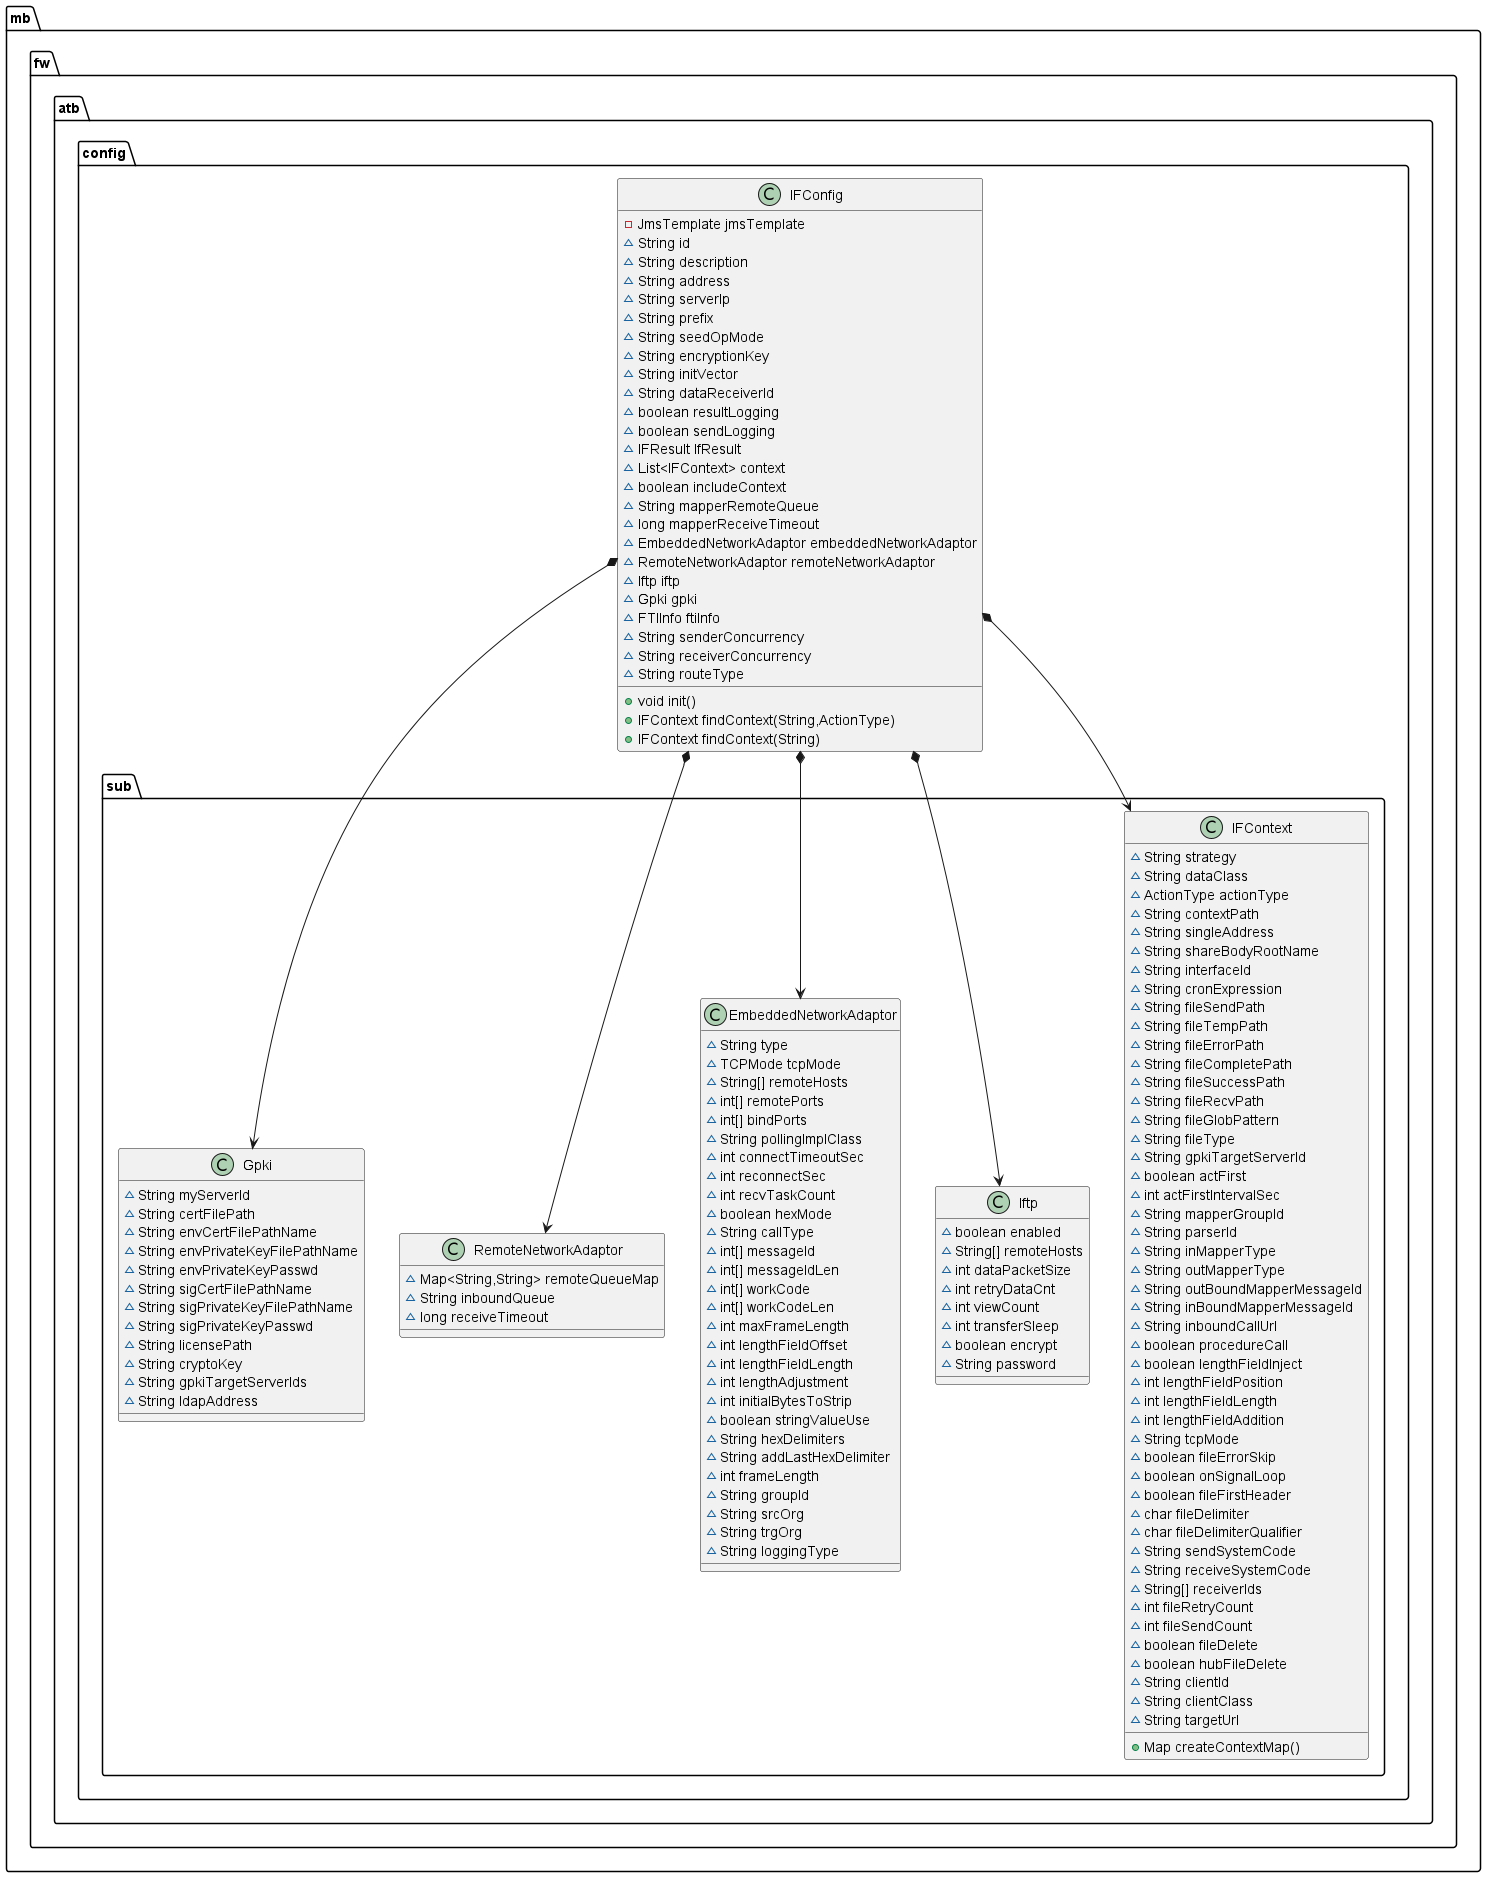

The diagram above was rendered by PlantUML. Its source (embedded in the PNG):
@startuml

class mb.fw.atb.config.sub.IFContext {
~ String strategy
~ String dataClass
~ ActionType actionType
~ String contextPath
~ String singleAddress
~ String shareBodyRootName
~ String interfaceId
~ String cronExpression
~ String fileSendPath
~ String fileTempPath
~ String fileErrorPath
~ String fileCompletePath
~ String fileSuccessPath
~ String fileRecvPath
~ String fileGlobPattern
~ String fileType
~ String gpkiTargetServerId
~ boolean actFirst
~ int actFirstIntervalSec
~ String mapperGroupId
~ String parserId
~ String inMapperType
~ String outMapperType
~ String outBoundMapperMessageId
~ String inBoundMapperMessageId
~ String inboundCallUrl
~ boolean procedureCall
~ boolean lengthFieldInject
~ int lengthFieldPosition
~ int lengthFieldLength
~ int lengthFieldAddition
~ String tcpMode
~ boolean fileErrorSkip
~ boolean onSignalLoop
~ boolean fileFirstHeader
~ char fileDelimiter
~ char fileDelimiterQualifier
~ String sendSystemCode
~ String receiveSystemCode
~ String[] receiverIds
~ int fileRetryCount
~ int fileSendCount
~ boolean fileDelete
~ boolean hubFileDelete
~ String clientId
~ String clientClass
~ String targetUrl
+ Map createContextMap()
}


class mb.fw.atb.config.sub.Iftp {
~ boolean enabled
~ String[] remoteHosts
~ int dataPacketSize
~ int retryDataCnt
~ int viewCount
~ int transferSleep
~ boolean encrypt
~ String password
}

class mb.fw.atb.config.sub.EmbeddedNetworkAdaptor {
~ String type
~ TCPMode tcpMode
~ String[] remoteHosts
~ int[] remotePorts
~ int[] bindPorts
~ String pollingImplClass
~ int connectTimeoutSec
~ int reconnectSec
~ int recvTaskCount
~ boolean hexMode
~ String callType
~ int[] messageId
~ int[] messageIdLen
~ int[] workCode
~ int[] workCodeLen
~ int maxFrameLength
~ int lengthFieldOffset
~ int lengthFieldLength
~ int lengthAdjustment
~ int initialBytesToStrip
~ boolean stringValueUse
~ String hexDelimiters
~ String addLastHexDelimiter
~ int frameLength
~ String groupId
~ String srcOrg
~ String trgOrg
~ String loggingType
}

class mb.fw.atb.config.sub.RemoteNetworkAdaptor {
~ Map<String,String> remoteQueueMap
~ String inboundQueue
~ long receiveTimeout
}

class mb.fw.atb.config.IFConfig {
- JmsTemplate jmsTemplate
~ String id
~ String description
~ String address
~ String serverIp
~ String prefix
~ String seedOpMode
~ String encryptionKey
~ String initVector
~ String dataReceiverId
~ boolean resultLogging
~ boolean sendLogging
~ IFResult IfResult
~ List<IFContext> context
~ boolean includeContext
~ String mapperRemoteQueue
~ long mapperReceiveTimeout
~ EmbeddedNetworkAdaptor embeddedNetworkAdaptor
~ RemoteNetworkAdaptor remoteNetworkAdaptor
~ Iftp iftp
~ Gpki gpki
~ FTIInfo ftiInfo
~ String senderConcurrency
~ String receiverConcurrency
~ String routeType
+ void init()
+ IFContext findContext(String,ActionType)
+ IFContext findContext(String)
}


class mb.fw.atb.config.sub.Gpki {
~ String myServerId
~ String certFilePath
~ String envCertFilePathName
~ String envPrivateKeyFilePathName
~ String envPrivateKeyPasswd
~ String sigCertFilePathName
~ String sigPrivateKeyFilePathName
~ String sigPrivateKeyPasswd
~ String licensePath
~ String cryptoKey
~ String gpkiTargetServerIds
~ String ldapAddress
}

IFConfig *-down-> IFContext
IFConfig *-down-> Iftp
IFConfig *-down-> Gpki
IFConfig *-down-> RemoteNetworkAdaptor
IFConfig *-down-> EmbeddedNetworkAdaptor

@enduml